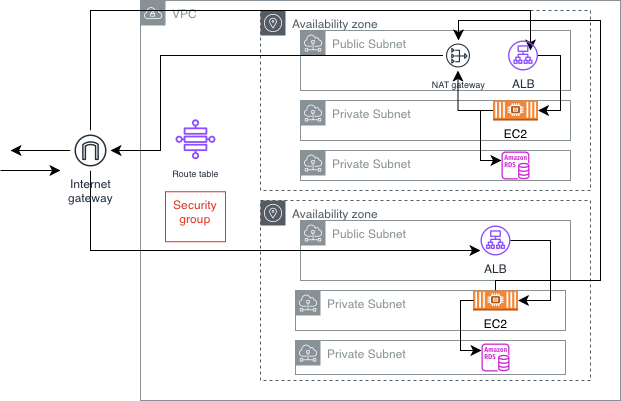

The diagram above was exported from draw.io. Its source (the exported page's mxGraphModel, read from the mxfile embedded in the PNG):
<mxGraphModel dx="686" dy="576" grid="1" gridSize="10" guides="1" tooltips="1" connect="1" arrows="1" fold="1" page="1" pageScale="1" pageWidth="850" pageHeight="1100" math="0" shadow="0">
  <root>
    <mxCell id="0" />
    <mxCell id="1" parent="0" />
    <mxCell id="fHC9qP7MU33nv4eH0DQs-1" parent="1" style="sketch=0;outlineConnect=0;gradientColor=none;html=1;whiteSpace=wrap;fontSize=12;fontStyle=0;shape=mxgraph.aws4.group;grIcon=mxgraph.aws4.group_vpc;strokeColor=#879196;fillColor=none;verticalAlign=top;align=left;spacingLeft=30;fontColor=#879196;dashed=0;" value="VPC" vertex="1">
      <mxGeometry height="400" width="480" x="340" y="60" as="geometry" />
    </mxCell>
    <mxCell id="fHC9qP7MU33nv4eH0DQs-3" parent="1" style="sketch=0;outlineConnect=0;gradientColor=none;html=1;whiteSpace=wrap;fontSize=12;fontStyle=0;shape=mxgraph.aws4.group;grIcon=mxgraph.aws4.group_availability_zone;strokeColor=#545B64;fillColor=none;verticalAlign=top;align=left;spacingLeft=30;fontColor=#545B64;dashed=1;" value="Availability zone" vertex="1">
      <mxGeometry height="180" width="330" x="460" y="70" as="geometry" />
    </mxCell>
    <mxCell id="fHC9qP7MU33nv4eH0DQs-4" parent="1" style="sketch=0;outlineConnect=0;gradientColor=none;html=1;whiteSpace=wrap;fontSize=12;fontStyle=0;shape=mxgraph.aws4.group;grIcon=mxgraph.aws4.group_availability_zone;strokeColor=#545B64;fillColor=none;verticalAlign=top;align=left;spacingLeft=30;fontColor=#545B64;dashed=1;" value="Availability zone" vertex="1">
      <mxGeometry height="180" width="330" x="460" y="260" as="geometry" />
    </mxCell>
    <mxCell id="fHC9qP7MU33nv4eH0DQs-5" parent="1" style="sketch=0;outlineConnect=0;gradientColor=none;html=1;whiteSpace=wrap;fontSize=12;fontStyle=0;shape=mxgraph.aws4.group;grIcon=mxgraph.aws4.group_subnet;strokeColor=#879196;fillColor=none;verticalAlign=top;align=left;spacingLeft=30;fontColor=#879196;dashed=0;" value="Public Subnet" vertex="1">
      <mxGeometry height="60" width="270" x="500" y="90" as="geometry" />
    </mxCell>
    <mxCell id="fHC9qP7MU33nv4eH0DQs-6" parent="1" style="sketch=0;outlineConnect=0;gradientColor=none;html=1;whiteSpace=wrap;fontSize=12;fontStyle=0;shape=mxgraph.aws4.group;grIcon=mxgraph.aws4.group_subnet;strokeColor=#879196;fillColor=none;verticalAlign=top;align=left;spacingLeft=30;fontColor=#879196;dashed=0;" value="Private Subnet" vertex="1">
      <mxGeometry height="40" width="270" x="500" y="160" as="geometry" />
    </mxCell>
    <mxCell id="fHC9qP7MU33nv4eH0DQs-7" parent="1" style="sketch=0;outlineConnect=0;gradientColor=none;html=1;whiteSpace=wrap;fontSize=12;fontStyle=0;shape=mxgraph.aws4.group;grIcon=mxgraph.aws4.group_subnet;strokeColor=#879196;fillColor=none;verticalAlign=top;align=left;spacingLeft=30;fontColor=#879196;dashed=0;" value="Private Subnet" vertex="1">
      <mxGeometry height="30" width="270" x="500" y="210" as="geometry" />
    </mxCell>
    <mxCell id="fHC9qP7MU33nv4eH0DQs-8" parent="1" style="sketch=0;outlineConnect=0;gradientColor=none;html=1;whiteSpace=wrap;fontSize=12;fontStyle=0;shape=mxgraph.aws4.group;grIcon=mxgraph.aws4.group_subnet;strokeColor=#879196;fillColor=none;verticalAlign=top;align=left;spacingLeft=30;fontColor=#879196;dashed=0;" value="Private Subnet" vertex="1">
      <mxGeometry height="34" width="270" x="495" y="400" as="geometry" />
    </mxCell>
    <mxCell id="fHC9qP7MU33nv4eH0DQs-9" parent="1" style="sketch=0;outlineConnect=0;gradientColor=none;html=1;whiteSpace=wrap;fontSize=12;fontStyle=0;shape=mxgraph.aws4.group;grIcon=mxgraph.aws4.group_subnet;strokeColor=#879196;fillColor=none;verticalAlign=top;align=left;spacingLeft=30;fontColor=#879196;dashed=0;" value="Private Subnet" vertex="1">
      <mxGeometry height="40" width="270" x="495" y="350" as="geometry" />
    </mxCell>
    <mxCell id="fHC9qP7MU33nv4eH0DQs-10" parent="1" style="sketch=0;outlineConnect=0;gradientColor=none;html=1;whiteSpace=wrap;fontSize=12;fontStyle=0;shape=mxgraph.aws4.group;grIcon=mxgraph.aws4.group_subnet;strokeColor=#879196;fillColor=none;verticalAlign=top;align=left;spacingLeft=30;fontColor=#879196;dashed=0;" value="Public Subnet" vertex="1">
      <mxGeometry height="60" width="270" x="500" y="280" as="geometry" />
    </mxCell>
    <mxCell id="EFTQ-RGDCP3eIK7CY0UL-3" edge="1" parent="1" source="fHC9qP7MU33nv4eH0DQs-12" style="edgeStyle=orthogonalEdgeStyle;rounded=0;orthogonalLoop=1;jettySize=auto;html=1;fontSize=12;startSize=8;endSize=8;">
      <mxGeometry relative="1" as="geometry">
        <Array as="points">
          <mxPoint x="290" y="70" />
          <mxPoint x="730" y="70" />
        </Array>
        <mxPoint x="730" y="110" as="targetPoint" />
      </mxGeometry>
    </mxCell>
    <mxCell id="EFTQ-RGDCP3eIK7CY0UL-10" edge="1" parent="1" source="fHC9qP7MU33nv4eH0DQs-12" style="edgeStyle=orthogonalEdgeStyle;rounded=0;orthogonalLoop=1;jettySize=auto;html=1;fontSize=12;startSize=8;endSize=8;" target="pIe5p7VfZr4oWIQCBw5q-5">
      <mxGeometry relative="1" as="geometry">
        <Array as="points">
          <mxPoint x="290" y="310" />
        </Array>
      </mxGeometry>
    </mxCell>
    <mxCell id="EFTQ-RGDCP3eIK7CY0UL-14" edge="1" parent="1" source="fHC9qP7MU33nv4eH0DQs-12" style="edgeStyle=none;curved=1;rounded=0;orthogonalLoop=1;jettySize=auto;html=1;fontSize=12;startSize=8;endSize=8;">
      <mxGeometry relative="1" as="geometry">
        <mxPoint x="210" y="210" as="targetPoint" />
      </mxGeometry>
    </mxCell>
    <mxCell id="fHC9qP7MU33nv4eH0DQs-12" parent="1" style="sketch=0;outlineConnect=0;fontColor=#232F3E;gradientColor=none;strokeColor=#232F3E;fillColor=#ffffff;dashed=0;verticalLabelPosition=bottom;verticalAlign=top;align=center;html=1;fontSize=12;fontStyle=0;aspect=fixed;shape=mxgraph.aws4.resourceIcon;resIcon=mxgraph.aws4.internet_gateway;" value="Internet&#10;gateway" vertex="1">
      <mxGeometry height="40" width="40" x="270" y="190" as="geometry" />
    </mxCell>
    <mxCell id="fHC9qP7MU33nv4eH0DQs-25" parent="1" style="sketch=0;outlineConnect=0;fontColor=#232F3E;gradientColor=none;fillColor=#8C4FFF;strokeColor=none;dashed=0;verticalLabelPosition=bottom;verticalAlign=top;align=center;html=1;fontSize=12;fontStyle=0;aspect=fixed;pointerEvents=1;shape=mxgraph.aws4.cloud_wan_transit_gateway_route_table_attachment;" value="&lt;font style=&quot;font-size: 9px;&quot;&gt;Route table&lt;/font&gt;" vertex="1">
      <mxGeometry height="40" width="40" x="375" y="178.75" as="geometry" />
    </mxCell>
    <mxCell id="fHC9qP7MU33nv4eH0DQs-29" parent="1" style="fillColor=none;strokeColor=#DD3522;verticalAlign=top;fontStyle=0;fontColor=#DD3522;whiteSpace=wrap;html=1;" value="Security group" vertex="1">
      <mxGeometry height="50" width="60" x="365" y="251.25" as="geometry" />
    </mxCell>
    <mxCell id="EFTQ-RGDCP3eIK7CY0UL-13" edge="1" parent="1" source="vPDLhitc0t0EhmfzBjzj-1" style="edgeStyle=orthogonalEdgeStyle;rounded=0;orthogonalLoop=1;jettySize=auto;html=1;fontSize=12;startSize=8;endSize=8;" target="fHC9qP7MU33nv4eH0DQs-12">
      <mxGeometry relative="1" as="geometry">
        <Array as="points">
          <mxPoint x="360" y="115" />
          <mxPoint x="360" y="210" />
        </Array>
      </mxGeometry>
    </mxCell>
    <mxCell id="vPDLhitc0t0EhmfzBjzj-1" parent="1" style="sketch=0;outlineConnect=0;fontColor=#232F3E;gradientColor=none;strokeColor=#232F3E;fillColor=#ffffff;dashed=0;verticalLabelPosition=bottom;verticalAlign=top;align=center;html=1;fontSize=12;fontStyle=0;aspect=fixed;shape=mxgraph.aws4.resourceIcon;resIcon=mxgraph.aws4.nat_gateway;" value="&lt;font style=&quot;font-size: 9px;&quot;&gt;NAT gateway&lt;/font&gt;" vertex="1">
      <mxGeometry height="30" width="30" x="642.5" y="100" as="geometry" />
    </mxCell>
    <mxCell id="pIe5p7VfZr4oWIQCBw5q-4" parent="1" style="sketch=0;outlineConnect=0;fontColor=#232F3E;gradientColor=none;fillColor=#8C4FFF;strokeColor=none;dashed=0;verticalLabelPosition=bottom;verticalAlign=top;align=center;html=1;fontSize=12;fontStyle=0;aspect=fixed;pointerEvents=1;shape=mxgraph.aws4.application_load_balancer;" value="ALB" vertex="1">
      <mxGeometry height="30" width="30" x="707.5" y="100" as="geometry" />
    </mxCell>
    <mxCell id="pIe5p7VfZr4oWIQCBw5q-5" parent="1" style="sketch=0;outlineConnect=0;fontColor=#232F3E;gradientColor=none;fillColor=#8C4FFF;strokeColor=none;dashed=0;verticalLabelPosition=bottom;verticalAlign=top;align=center;html=1;fontSize=12;fontStyle=0;aspect=fixed;pointerEvents=1;shape=mxgraph.aws4.application_load_balancer;" value="ALB" vertex="1">
      <mxGeometry height="30" width="30" x="680" y="285" as="geometry" />
    </mxCell>
    <mxCell id="EFTQ-RGDCP3eIK7CY0UL-7" edge="1" parent="1" source="pIe5p7VfZr4oWIQCBw5q-7" style="edgeStyle=orthogonalEdgeStyle;rounded=0;orthogonalLoop=1;jettySize=auto;html=1;fontSize=12;startSize=8;endSize=8;" target="pIe5p7VfZr4oWIQCBw5q-11">
      <mxGeometry relative="1" as="geometry">
        <Array as="points">
          <mxPoint x="680" y="170" />
          <mxPoint x="680" y="220" />
        </Array>
      </mxGeometry>
    </mxCell>
    <mxCell id="EFTQ-RGDCP3eIK7CY0UL-12" edge="1" parent="1" source="pIe5p7VfZr4oWIQCBw5q-7" style="edgeStyle=orthogonalEdgeStyle;rounded=0;orthogonalLoop=1;jettySize=auto;html=1;fontSize=12;startSize=8;endSize=8;" target="vPDLhitc0t0EhmfzBjzj-1">
      <mxGeometry relative="1" as="geometry" />
    </mxCell>
    <mxCell id="pIe5p7VfZr4oWIQCBw5q-7" parent="1" style="outlineConnect=0;dashed=0;verticalLabelPosition=bottom;verticalAlign=top;align=center;html=1;shape=mxgraph.aws3.ec2_compute_container_2;fillColor=#F58534;gradientColor=none;" value="EC2" vertex="1">
      <mxGeometry height="20" width="45" x="692.5" y="160" as="geometry" />
    </mxCell>
    <mxCell id="EFTQ-RGDCP3eIK7CY0UL-16" edge="1" parent="1" source="pIe5p7VfZr4oWIQCBw5q-8" style="edgeStyle=orthogonalEdgeStyle;rounded=0;orthogonalLoop=1;jettySize=auto;html=1;fontSize=12;startSize=8;endSize=8;" target="vPDLhitc0t0EhmfzBjzj-1">
      <mxGeometry relative="1" as="geometry">
        <Array as="points">
          <mxPoint x="695" y="340" />
          <mxPoint x="800" y="340" />
          <mxPoint x="800" y="80" />
          <mxPoint x="658" y="80" />
        </Array>
      </mxGeometry>
    </mxCell>
    <mxCell id="pIe5p7VfZr4oWIQCBw5q-8" parent="1" style="outlineConnect=0;dashed=0;verticalLabelPosition=bottom;verticalAlign=top;align=center;html=1;shape=mxgraph.aws3.ec2_compute_container_2;fillColor=#F58534;gradientColor=none;" value="EC2" vertex="1">
      <mxGeometry height="20" width="45" x="672.5" y="350" as="geometry" />
    </mxCell>
    <mxCell id="pIe5p7VfZr4oWIQCBw5q-10" parent="1" style="sketch=0;outlineConnect=0;fontColor=#232F3E;gradientColor=none;fillColor=#C925D1;strokeColor=none;dashed=0;verticalLabelPosition=bottom;verticalAlign=top;align=center;html=1;fontSize=12;fontStyle=0;aspect=fixed;pointerEvents=1;shape=mxgraph.aws4.rds_instance;" value="" vertex="1">
      <mxGeometry height="28" width="28" x="681" y="403" as="geometry" />
    </mxCell>
    <mxCell id="pIe5p7VfZr4oWIQCBw5q-11" parent="1" style="sketch=0;outlineConnect=0;fontColor=#232F3E;gradientColor=none;fillColor=#C925D1;strokeColor=none;dashed=0;verticalLabelPosition=bottom;verticalAlign=top;align=center;html=1;fontSize=12;fontStyle=0;aspect=fixed;pointerEvents=1;shape=mxgraph.aws4.rds_instance;" value="" vertex="1">
      <mxGeometry height="28" width="28" x="701" y="211" as="geometry" />
    </mxCell>
    <mxCell id="EFTQ-RGDCP3eIK7CY0UL-5" edge="1" parent="1" source="pIe5p7VfZr4oWIQCBw5q-4" style="edgeStyle=orthogonalEdgeStyle;rounded=0;orthogonalLoop=1;jettySize=auto;html=1;entryX=1;entryY=0.5;entryDx=0;entryDy=0;entryPerimeter=0;fontSize=12;startSize=8;endSize=8;" target="pIe5p7VfZr4oWIQCBw5q-7">
      <mxGeometry relative="1" as="geometry">
        <Array as="points">
          <mxPoint x="760" y="115" />
          <mxPoint x="760" y="170" />
        </Array>
      </mxGeometry>
    </mxCell>
    <mxCell id="EFTQ-RGDCP3eIK7CY0UL-9" edge="1" parent="1" style="edgeStyle=orthogonalEdgeStyle;rounded=0;orthogonalLoop=1;jettySize=auto;html=1;fontSize=12;startSize=8;endSize=8;">
      <mxGeometry relative="1" as="geometry">
        <Array as="points">
          <mxPoint x="660" y="360" />
          <mxPoint x="660" y="410" />
        </Array>
        <mxPoint x="673" y="360" as="sourcePoint" />
        <mxPoint x="681" y="410" as="targetPoint" />
      </mxGeometry>
    </mxCell>
    <mxCell id="EFTQ-RGDCP3eIK7CY0UL-11" edge="1" parent="1" source="pIe5p7VfZr4oWIQCBw5q-5" style="edgeStyle=orthogonalEdgeStyle;rounded=0;orthogonalLoop=1;jettySize=auto;html=1;entryX=1;entryY=0.5;entryDx=0;entryDy=0;entryPerimeter=0;fontSize=12;startSize=8;endSize=8;" target="pIe5p7VfZr4oWIQCBw5q-8">
      <mxGeometry relative="1" as="geometry">
        <Array as="points">
          <mxPoint x="750" y="300" />
          <mxPoint x="750" y="360" />
        </Array>
      </mxGeometry>
    </mxCell>
    <mxCell id="EFTQ-RGDCP3eIK7CY0UL-15" edge="1" parent="1" style="endArrow=classic;html=1;rounded=0;fontSize=12;startSize=8;endSize=8;curved=1;" value="">
      <mxGeometry height="50" relative="1" width="50" as="geometry">
        <mxPoint x="200" y="230" as="sourcePoint" />
        <mxPoint x="260" y="230" as="targetPoint" />
      </mxGeometry>
    </mxCell>
  </root>
</mxGraphModel>